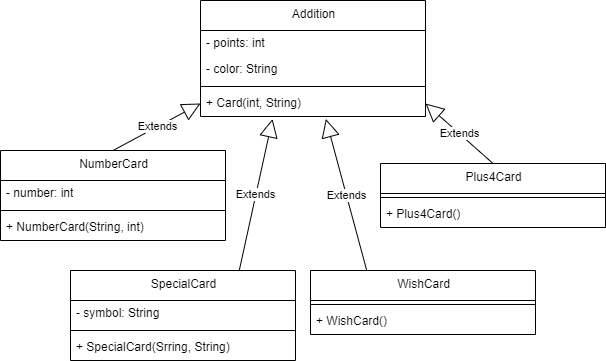

The diagram above was exported from draw.io. Its source (the exported page's mxGraphModel, read from the mxfile embedded in the PNG):
<mxGraphModel dx="1221" dy="715" grid="1" gridSize="10" guides="1" tooltips="1" connect="1" arrows="1" fold="1" page="1" pageScale="1" pageWidth="827" pageHeight="1169" math="0" shadow="0">
  <root>
    <mxCell id="0" />
    <mxCell id="1" parent="0" />
    <mxCell id="q-X3OXTh5W8vuKItsRK7-55" value="NumberCard" style="swimlane;fontStyle=0;align=center;verticalAlign=top;childLayout=stackLayout;horizontal=1;startSize=30;horizontalStack=0;resizeParent=1;resizeParentMax=0;resizeLast=0;collapsible=0;marginBottom=0;html=1;" parent="1" vertex="1">
      <mxGeometry y="200" width="225" height="90" as="geometry" />
    </mxCell>
    <mxCell id="q-X3OXTh5W8vuKItsRK7-56" value="- number: int" style="text;html=1;strokeColor=none;fillColor=none;align=left;verticalAlign=middle;spacingLeft=4;spacingRight=4;overflow=hidden;rotatable=0;points=[[0,0.5],[1,0.5]];portConstraint=eastwest;" parent="q-X3OXTh5W8vuKItsRK7-55" vertex="1">
      <mxGeometry y="30" width="225" height="26" as="geometry" />
    </mxCell>
    <mxCell id="q-X3OXTh5W8vuKItsRK7-59" style="line;strokeWidth=1;fillColor=none;align=left;verticalAlign=middle;spacingTop=-1;spacingLeft=3;spacingRight=3;rotatable=0;labelPosition=right;points=[];portConstraint=eastwest;" parent="q-X3OXTh5W8vuKItsRK7-55" vertex="1">
      <mxGeometry y="56" width="225" height="8" as="geometry" />
    </mxCell>
    <mxCell id="q-X3OXTh5W8vuKItsRK7-60" value="+ NumberCard(String, int)" style="text;html=1;strokeColor=none;fillColor=none;align=left;verticalAlign=middle;spacingLeft=4;spacingRight=4;overflow=hidden;rotatable=0;points=[[0,0.5],[1,0.5]];portConstraint=eastwest;" parent="q-X3OXTh5W8vuKItsRK7-55" vertex="1">
      <mxGeometry y="64" width="225" height="26" as="geometry" />
    </mxCell>
    <mxCell id="SlHrZQxnNGieSyXPQUrS-19" value="SpecialCard" style="swimlane;fontStyle=0;align=center;verticalAlign=top;childLayout=stackLayout;horizontal=1;startSize=30;horizontalStack=0;resizeParent=1;resizeParentMax=0;resizeLast=0;collapsible=0;marginBottom=0;html=1;" vertex="1" parent="1">
      <mxGeometry x="70" y="320" width="225" height="90" as="geometry" />
    </mxCell>
    <mxCell id="SlHrZQxnNGieSyXPQUrS-20" value="- symbol: String" style="text;html=1;strokeColor=none;fillColor=none;align=left;verticalAlign=middle;spacingLeft=4;spacingRight=4;overflow=hidden;rotatable=0;points=[[0,0.5],[1,0.5]];portConstraint=eastwest;" vertex="1" parent="SlHrZQxnNGieSyXPQUrS-19">
      <mxGeometry y="30" width="225" height="26" as="geometry" />
    </mxCell>
    <mxCell id="SlHrZQxnNGieSyXPQUrS-21" style="line;strokeWidth=1;fillColor=none;align=left;verticalAlign=middle;spacingTop=-1;spacingLeft=3;spacingRight=3;rotatable=0;labelPosition=right;points=[];portConstraint=eastwest;" vertex="1" parent="SlHrZQxnNGieSyXPQUrS-19">
      <mxGeometry y="56" width="225" height="8" as="geometry" />
    </mxCell>
    <mxCell id="SlHrZQxnNGieSyXPQUrS-22" value="+ SpecialCard(Srring, String)" style="text;html=1;strokeColor=none;fillColor=none;align=left;verticalAlign=middle;spacingLeft=4;spacingRight=4;overflow=hidden;rotatable=0;points=[[0,0.5],[1,0.5]];portConstraint=eastwest;" vertex="1" parent="SlHrZQxnNGieSyXPQUrS-19">
      <mxGeometry y="64" width="225" height="26" as="geometry" />
    </mxCell>
    <mxCell id="SlHrZQxnNGieSyXPQUrS-23" value="WishCard" style="swimlane;fontStyle=0;align=center;verticalAlign=top;childLayout=stackLayout;horizontal=1;startSize=30;horizontalStack=0;resizeParent=1;resizeParentMax=0;resizeLast=0;collapsible=0;marginBottom=0;html=1;" vertex="1" parent="1">
      <mxGeometry x="310" y="320" width="225" height="64" as="geometry" />
    </mxCell>
    <mxCell id="SlHrZQxnNGieSyXPQUrS-25" style="line;strokeWidth=1;fillColor=none;align=left;verticalAlign=middle;spacingTop=-1;spacingLeft=3;spacingRight=3;rotatable=0;labelPosition=right;points=[];portConstraint=eastwest;" vertex="1" parent="SlHrZQxnNGieSyXPQUrS-23">
      <mxGeometry y="30" width="225" height="8" as="geometry" />
    </mxCell>
    <mxCell id="SlHrZQxnNGieSyXPQUrS-26" value="+ WishCard()" style="text;html=1;strokeColor=none;fillColor=none;align=left;verticalAlign=middle;spacingLeft=4;spacingRight=4;overflow=hidden;rotatable=0;points=[[0,0.5],[1,0.5]];portConstraint=eastwest;" vertex="1" parent="SlHrZQxnNGieSyXPQUrS-23">
      <mxGeometry y="38" width="225" height="26" as="geometry" />
    </mxCell>
    <mxCell id="SlHrZQxnNGieSyXPQUrS-27" value="Plus4Card" style="swimlane;fontStyle=0;align=center;verticalAlign=top;childLayout=stackLayout;horizontal=1;startSize=30;horizontalStack=0;resizeParent=1;resizeParentMax=0;resizeLast=0;collapsible=0;marginBottom=0;html=1;" vertex="1" parent="1">
      <mxGeometry x="380" y="213" width="225" height="64" as="geometry" />
    </mxCell>
    <mxCell id="SlHrZQxnNGieSyXPQUrS-29" style="line;strokeWidth=1;fillColor=none;align=left;verticalAlign=middle;spacingTop=-1;spacingLeft=3;spacingRight=3;rotatable=0;labelPosition=right;points=[];portConstraint=eastwest;" vertex="1" parent="SlHrZQxnNGieSyXPQUrS-27">
      <mxGeometry y="30" width="225" height="8" as="geometry" />
    </mxCell>
    <mxCell id="SlHrZQxnNGieSyXPQUrS-30" value="+&amp;nbsp;&lt;span style=&quot;text-align: center;&quot;&gt;Plus4Card&lt;/span&gt;()" style="text;html=1;strokeColor=none;fillColor=none;align=left;verticalAlign=middle;spacingLeft=4;spacingRight=4;overflow=hidden;rotatable=0;points=[[0,0.5],[1,0.5]];portConstraint=eastwest;" vertex="1" parent="SlHrZQxnNGieSyXPQUrS-27">
      <mxGeometry y="38" width="225" height="26" as="geometry" />
    </mxCell>
    <mxCell id="SlHrZQxnNGieSyXPQUrS-36" value="Addition" style="swimlane;fontStyle=0;align=center;verticalAlign=top;childLayout=stackLayout;horizontal=1;startSize=30;horizontalStack=0;resizeParent=1;resizeParentMax=0;resizeLast=0;collapsible=0;marginBottom=0;html=1;" vertex="1" parent="1">
      <mxGeometry x="200" y="50" width="225" height="116" as="geometry" />
    </mxCell>
    <mxCell id="SlHrZQxnNGieSyXPQUrS-37" value="- points: int" style="text;html=1;strokeColor=none;fillColor=none;align=left;verticalAlign=middle;spacingLeft=4;spacingRight=4;overflow=hidden;rotatable=0;points=[[0,0.5],[1,0.5]];portConstraint=eastwest;" vertex="1" parent="SlHrZQxnNGieSyXPQUrS-36">
      <mxGeometry y="30" width="225" height="26" as="geometry" />
    </mxCell>
    <mxCell id="SlHrZQxnNGieSyXPQUrS-38" value="- color: String" style="text;html=1;strokeColor=none;fillColor=none;align=left;verticalAlign=middle;spacingLeft=4;spacingRight=4;overflow=hidden;rotatable=0;points=[[0,0.5],[1,0.5]];portConstraint=eastwest;" vertex="1" parent="SlHrZQxnNGieSyXPQUrS-36">
      <mxGeometry y="56" width="225" height="26" as="geometry" />
    </mxCell>
    <mxCell id="SlHrZQxnNGieSyXPQUrS-40" style="line;strokeWidth=1;fillColor=none;align=left;verticalAlign=middle;spacingTop=-1;spacingLeft=3;spacingRight=3;rotatable=0;labelPosition=right;points=[];portConstraint=eastwest;" vertex="1" parent="SlHrZQxnNGieSyXPQUrS-36">
      <mxGeometry y="82" width="225" height="8" as="geometry" />
    </mxCell>
    <mxCell id="SlHrZQxnNGieSyXPQUrS-41" value="+ Card(int, String)" style="text;html=1;strokeColor=none;fillColor=none;align=left;verticalAlign=middle;spacingLeft=4;spacingRight=4;overflow=hidden;rotatable=0;points=[[0,0.5],[1,0.5]];portConstraint=eastwest;" vertex="1" parent="SlHrZQxnNGieSyXPQUrS-36">
      <mxGeometry y="90" width="225" height="26" as="geometry" />
    </mxCell>
    <mxCell id="SlHrZQxnNGieSyXPQUrS-45" value="Extends" style="endArrow=block;endSize=16;endFill=0;html=1;rounded=0;exitX=0.5;exitY=0;exitDx=0;exitDy=0;entryX=0;entryY=0.5;entryDx=0;entryDy=0;" edge="1" parent="1" source="q-X3OXTh5W8vuKItsRK7-55" target="SlHrZQxnNGieSyXPQUrS-41">
      <mxGeometry width="160" relative="1" as="geometry">
        <mxPoint x="450" y="370" as="sourcePoint" />
        <mxPoint x="610" y="370" as="targetPoint" />
      </mxGeometry>
    </mxCell>
    <mxCell id="SlHrZQxnNGieSyXPQUrS-46" value="Extends" style="endArrow=block;endSize=16;endFill=0;html=1;rounded=0;exitX=0.75;exitY=0;exitDx=0;exitDy=0;entryX=0.32;entryY=1.094;entryDx=0;entryDy=0;entryPerimeter=0;" edge="1" parent="1" source="SlHrZQxnNGieSyXPQUrS-19" target="SlHrZQxnNGieSyXPQUrS-41">
      <mxGeometry width="160" relative="1" as="geometry">
        <mxPoint x="123" y="210" as="sourcePoint" />
        <mxPoint x="270" y="190" as="targetPoint" />
      </mxGeometry>
    </mxCell>
    <mxCell id="SlHrZQxnNGieSyXPQUrS-47" value="Extends" style="endArrow=block;endSize=16;endFill=0;html=1;rounded=0;exitX=0.25;exitY=0;exitDx=0;exitDy=0;entryX=0.557;entryY=1.094;entryDx=0;entryDy=0;entryPerimeter=0;" edge="1" parent="1" source="SlHrZQxnNGieSyXPQUrS-23" target="SlHrZQxnNGieSyXPQUrS-41">
      <mxGeometry width="160" relative="1" as="geometry">
        <mxPoint x="340" y="310" as="sourcePoint" />
        <mxPoint x="320" y="180" as="targetPoint" />
      </mxGeometry>
    </mxCell>
    <mxCell id="SlHrZQxnNGieSyXPQUrS-48" value="Extends" style="endArrow=block;endSize=16;endFill=0;html=1;rounded=0;exitX=0.5;exitY=0;exitDx=0;exitDy=0;entryX=1;entryY=0.5;entryDx=0;entryDy=0;" edge="1" parent="1" source="SlHrZQxnNGieSyXPQUrS-27" target="SlHrZQxnNGieSyXPQUrS-41">
      <mxGeometry width="160" relative="1" as="geometry">
        <mxPoint x="376" y="330" as="sourcePoint" />
        <mxPoint x="335" y="178" as="targetPoint" />
      </mxGeometry>
    </mxCell>
  </root>
</mxGraphModel>